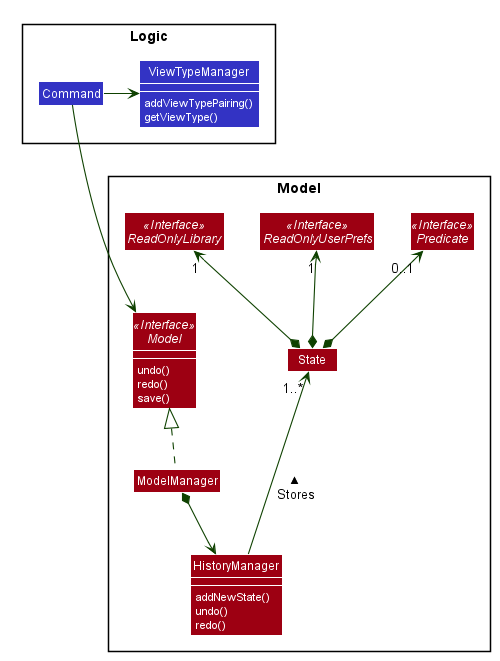

The diagram above was rendered by PlantUML. Its source (embedded in the PNG):
@startuml









skinparam BackgroundColor #FFFFFFF

skinparam Shadowing false

skinparam Class {
    FontColor #FFFFFF
    BorderThickness 1
    BorderColor #FFFFFF
    StereotypeFontColor #FFFFFF
    FontName Arial
}

skinparam Actor {
    BorderColor #000000
    Color #000000
    FontName Arial
}

skinparam Sequence {
    MessageAlign center
    BoxFontSize 15
    BoxPadding 0
    BoxFontColor #FFFFFF
    FontName Arial
}

skinparam Participant {
    FontColor #FFFFFFF
    Padding 20
}

skinparam MinClassWidth 50
skinparam ParticipantPadding 10
skinparam Shadowing false
skinparam DefaultTextAlignment center
skinparam packageStyle Rectangle

hide footbox
hide members
hide circle
skinparam arrowThickness 1.1
skinparam arrowColor #0E4100
skinparam classBackgroundColor #9D0012
skinparam classAttributeFontColor white

package Model {
Interface Model <<Interface>>
Class ModelManager
Interface ReadOnlyLibrary<<Interface>>
Interface ReadOnlyUserPrefs<<Interface>>
Interface Predicate<<Interface>>
Class HistoryManager
Class State
}

package Logic {
Class ViewTypeManager #3333C4
Class Command #3333C4
}

ViewTypeManager : addViewTypePairing()
ViewTypeManager : getViewType()
show ViewTypeManager members

Command --right-> ViewTypeManager
Command ---> Model

Model : undo()
Model : redo()
Model : save()
show Model members

HistoryManager : addNewState()
HistoryManager : undo()
HistoryManager : redo()
show HistoryManager members

ModelManager .up.|> Model
ModelManager *--> HistoryManager

HistoryManager --up-> "1..*" State : > Stores

State *-up-> "1" ReadOnlyLibrary
State *-up-> "1" ReadOnlyUserPrefs
State *-up-> "0..1" Predicate

@enduml